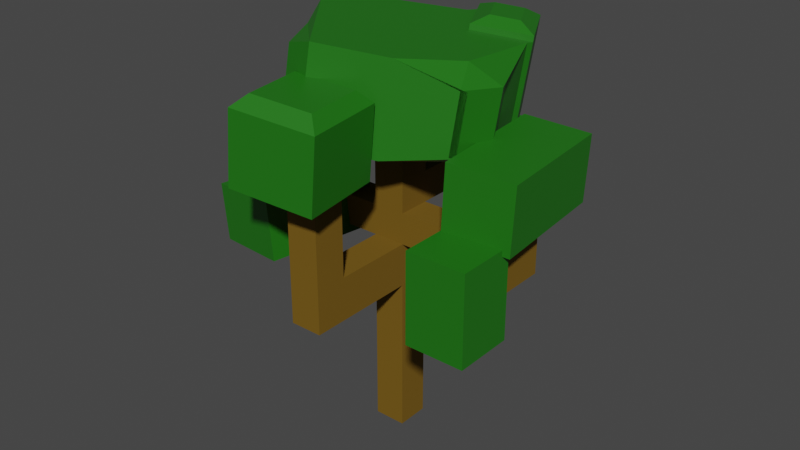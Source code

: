 # Source: Tree2.blend  (saved by Blender 3.6.13; exported with 4.5.12 LTS)
import bpy
from mathutils import Matrix  # noqa: F401  (used for matrix-valued properties, if any)

bpy.ops.wm.read_factory_settings(use_empty=True)
scene = bpy.context.scene
scene.name = 'Scene'

# ---- collections
col_collection = bpy.data.collections.new('Collection'); scene.collection.children.link(col_collection)

# ---- materials (node trees are filled in below, after node groups)
mat_material_001 = bpy.data.materials.new('Material.001')
mat_material_001.use_transparent_shadow = False
mat_material_007 = bpy.data.materials.new('Material.007')
mat_material_007.use_transparent_shadow = False
mat_material_002 = bpy.data.materials.new('Material.002')
mat_material_002.use_transparent_shadow = False
mat_material_006 = bpy.data.materials.new('Material.006')
mat_material_006.use_transparent_shadow = False
mat_material_005 = bpy.data.materials.new('Material.005')
mat_material_005.use_transparent_shadow = False
mat_material_004 = bpy.data.materials.new('Material.004')
mat_material_004.use_transparent_shadow = False
mat_material_003 = bpy.data.materials.new('Material.003')
mat_material_003.use_transparent_shadow = False

# ---- material node trees
mat_material_001.use_nodes = True; mat_material_001.node_tree.nodes.clear()
_N = mat_material_001.node_tree.nodes; _L = mat_material_001.node_tree.links
n0 = _N.new('ShaderNodeBsdfPrincipled'); n0.name = 'Principled BSDF'; n0.location = (10, 300)
n0.distribution = 'GGX'
n0.subsurface_method = 'RANDOM_WALK_SKIN'
n0.inputs[0].default_value = (0.1725, 0.09437, 0.004673, 1.0)
n0.inputs[2].default_value = 0.878
n0.inputs[3].default_value = 1.45
n0.inputs[13].default_value = 0.3425
n0.inputs[27].default_value = (0.0, 0.0, 0.0, 1.0)
n0.inputs[28].default_value = 1.0
n1 = _N.new('ShaderNodeOutputMaterial'); n1.name = 'Material Output'; n1.location = (300, 300)
_L.new(n0.outputs[0], n1.inputs[0])
n1.is_active_output = True
mat_material_007.use_nodes = True; mat_material_007.node_tree.nodes.clear()
_N = mat_material_007.node_tree.nodes; _L = mat_material_007.node_tree.links
n0 = _N.new('ShaderNodeBsdfPrincipled'); n0.name = 'Principled BSDF'; n0.location = (10, 300)
n0.distribution = 'GGX'
n0.subsurface_method = 'RANDOM_WALK_SKIN'
n0.inputs[0].default_value = (0.01298, 0.159, 0.006049, 1.0)
n0.inputs[3].default_value = 1.45
n0.inputs[27].default_value = (0.0, 0.0, 0.0, 1.0)
n0.inputs[28].default_value = 1.0
n1 = _N.new('ShaderNodeOutputMaterial'); n1.name = 'Material Output'; n1.location = (300, 300)
_L.new(n0.outputs[0], n1.inputs[0])
n1.is_active_output = True
mat_material_002.use_nodes = True; mat_material_002.node_tree.nodes.clear()
_N = mat_material_002.node_tree.nodes; _L = mat_material_002.node_tree.links
n0 = _N.new('ShaderNodeBsdfPrincipled'); n0.name = 'Principled BSDF'; n0.location = (10, 300)
n0.distribution = 'GGX'
n0.subsurface_method = 'RANDOM_WALK_SKIN'
n0.inputs[0].default_value = (0.01298, 0.159, 0.006049, 1.0)
n0.inputs[3].default_value = 1.45
n0.inputs[27].default_value = (0.0, 0.0, 0.0, 1.0)
n0.inputs[28].default_value = 1.0
n1 = _N.new('ShaderNodeOutputMaterial'); n1.name = 'Material Output'; n1.location = (300, 300)
_L.new(n0.outputs[0], n1.inputs[0])
n1.is_active_output = True
mat_material_006.use_nodes = True; mat_material_006.node_tree.nodes.clear()
_N = mat_material_006.node_tree.nodes; _L = mat_material_006.node_tree.links
n0 = _N.new('ShaderNodeBsdfPrincipled'); n0.name = 'Principled BSDF'; n0.location = (10, 300)
n0.distribution = 'GGX'
n0.subsurface_method = 'RANDOM_WALK_SKIN'
n0.inputs[0].default_value = (0.01298, 0.159, 0.006049, 1.0)
n0.inputs[3].default_value = 1.45
n0.inputs[27].default_value = (0.0, 0.0, 0.0, 1.0)
n0.inputs[28].default_value = 1.0
n1 = _N.new('ShaderNodeOutputMaterial'); n1.name = 'Material Output'; n1.location = (300, 300)
_L.new(n0.outputs[0], n1.inputs[0])
n1.is_active_output = True
mat_material_005.use_nodes = True; mat_material_005.node_tree.nodes.clear()
_N = mat_material_005.node_tree.nodes; _L = mat_material_005.node_tree.links
n0 = _N.new('ShaderNodeBsdfPrincipled'); n0.name = 'Principled BSDF'; n0.location = (10, 300)
n0.distribution = 'GGX'
n0.subsurface_method = 'RANDOM_WALK_SKIN'
n0.inputs[0].default_value = (0.01298, 0.159, 0.006049, 1.0)
n0.inputs[3].default_value = 1.45
n0.inputs[27].default_value = (0.0, 0.0, 0.0, 1.0)
n0.inputs[28].default_value = 1.0
n1 = _N.new('ShaderNodeOutputMaterial'); n1.name = 'Material Output'; n1.location = (300, 300)
_L.new(n0.outputs[0], n1.inputs[0])
n1.is_active_output = True
mat_material_004.use_nodes = True; mat_material_004.node_tree.nodes.clear()
_N = mat_material_004.node_tree.nodes; _L = mat_material_004.node_tree.links
n0 = _N.new('ShaderNodeBsdfPrincipled'); n0.name = 'Principled BSDF'; n0.location = (10, 300)
n0.distribution = 'GGX'
n0.subsurface_method = 'RANDOM_WALK_SKIN'
n0.inputs[0].default_value = (0.01298, 0.159, 0.006049, 1.0)
n0.inputs[3].default_value = 1.45
n0.inputs[27].default_value = (0.0, 0.0, 0.0, 1.0)
n0.inputs[28].default_value = 1.0
n1 = _N.new('ShaderNodeOutputMaterial'); n1.name = 'Material Output'; n1.location = (300, 300)
_L.new(n0.outputs[0], n1.inputs[0])
n1.is_active_output = True
mat_material_003.use_nodes = True; mat_material_003.node_tree.nodes.clear()
_N = mat_material_003.node_tree.nodes; _L = mat_material_003.node_tree.links
n0 = _N.new('ShaderNodeBsdfPrincipled'); n0.name = 'Principled BSDF'; n0.location = (10, 300)
n0.distribution = 'GGX'
n0.subsurface_method = 'RANDOM_WALK_SKIN'
n0.inputs[0].default_value = (0.01298, 0.159, 0.006049, 1.0)
n0.inputs[3].default_value = 1.45
n0.inputs[27].default_value = (0.0, 0.0, 0.0, 1.0)
n0.inputs[28].default_value = 1.0
n1 = _N.new('ShaderNodeOutputMaterial'); n1.name = 'Material Output'; n1.location = (300, 300)
_L.new(n0.outputs[0], n1.inputs[0])
n1.is_active_output = True

# ---- world
world_world = bpy.data.worlds.new('World'); scene.world = world_world
world_world.use_nodes = True; world_world.node_tree.nodes.clear()
_N = world_world.node_tree.nodes; _L = world_world.node_tree.links
n0 = _N.new('ShaderNodeOutputWorld'); n0.name = 'World Output'; n0.location = (300, 300)
n1 = _N.new('ShaderNodeBackground'); n1.name = 'Background'; n1.location = (10, 300)
n1.inputs[0].default_value = (0.05088, 0.05088, 0.05088, 1.0)
_L.new(n1.outputs[0], n0.inputs[0])
n0.is_active_output = True
world_world.color = (0.05088, 0.05088, 0.05088)
world_world.use_sun_shadow = False
world_world.sun_shadow_jitter_overblur = 0.0

# ---- meshes
me_cube = bpy.data.meshes.new('Cube')
me_cube.from_pydata([(1.0, 1.0, 1.0), (1.0, 1.0, -1.0), (1.0, -1.0, 1.0), (1.0, -1.0, -1.0), (-1.0, 1.0, 1.0), (-1.0, 1.0, -1.0), (-1.0, -1.0, 1.0), (-1.0, -1.0, -1.0), (1.0, 1.0, 0.4641), (-1.0, -1.0, 0.4641), (1.0, -1.0, 0.4641), (-1.0, 1.0, 0.4641), (1.0, 1.0, 0.2678), (1.0, -1.0, 0.2678), (-1.0, 1.0, 0.2678), (-1.0, -1.0, 0.2678), (-1.0, -1.0, 0.6611), (1.0, 1.0, 0.6611), (1.0, -1.0, 0.6611), (-1.0, 1.0, 0.6611), (1.0, 1.0, -0.002357), (1.0, -1.0, -0.002357), (-1.0, 1.0, -0.002357), (-1.0, -1.0, -0.002357), (-5.511, -1.0, 0.2678), (-5.511, -1.0, 0.4641), (-5.511, 1.0, 0.4641), (-5.511, 1.0, 0.2678), (1.0, 6.287, 0.6611), (1.0, 6.287, 0.4641), (-1.0, 6.287, 0.6611), (-1.0, 6.287, 0.4641), (-1.0, -7.833, -0.002357), (-1.0, -7.833, 0.2678), (1.0, -7.833, 0.2678), (1.0, -7.833, -0.002357), (8.668, 1.0, 0.4641), (8.668, -1.0, 0.4641), (8.668, 1.0, 0.2678), (8.668, -1.0, 0.2678), (1.0, -5.857, 0.2678), (1.0, -5.857, -0.002357), (-1.0, -5.857, 0.2678), (-1.0, -5.857, -0.002357), (6.771, 1.0, 0.2678), (6.771, -1.0, 0.2678), (6.771, 1.0, 0.4641), (6.771, -1.0, 0.4641), (-1.0, 4.54, 0.6611), (-1.0, 4.54, 0.4641), (1.0, 4.54, 0.4641), (1.0, 4.54, 0.6611), (1.0, -7.833, 1.293), (-1.0, -7.833, 1.293), (1.0, -5.857, 1.293), (-1.0, -5.857, 1.293), (8.668, 1.0, 0.7703), (8.668, -1.0, 0.7703), (6.771, 1.0, 0.7703), (6.771, -1.0, 0.7703), (8.668, -4.282, 0.4641), (8.668, -4.282, 0.2678), (6.771, -4.282, 0.2678), (6.771, -4.282, 0.4641), (-5.494, 6.287, 0.6611), (-5.494, 6.287, 0.4641), (-5.494, 4.54, 0.6611), (-5.494, 4.54, 0.4641)], [], [(0, 4, 6, 2), (18, 2, 6, 16), (16, 6, 4, 19), (5, 1, 3, 7), (17, 0, 2, 18), (19, 4, 0, 17), (14, 11, 8, 12), (45, 44, 38, 39), (15, 9, 25, 24), (13, 10, 9, 15), (41, 40, 34, 35), (23, 15, 14, 22), (20, 12, 13, 21), (22, 14, 12, 20), (49, 48, 66, 67), (8, 17, 18, 10), (9, 16, 19, 11), (10, 18, 16, 9), (5, 22, 20, 1), (1, 20, 21, 3), (7, 23, 22, 5), (3, 21, 23, 7), (24, 25, 26, 27), (11, 14, 27, 26), (9, 11, 26, 25), (14, 15, 24, 27), (31, 30, 28, 29), (50, 49, 31, 29), (51, 50, 29, 28), (48, 51, 28, 30), (35, 34, 33, 32), (33, 34, 52, 53), (42, 43, 32, 33), (43, 41, 35, 32), (38, 36, 37, 39), (44, 46, 36, 38), (45, 39, 61, 62), (36, 46, 58, 56), (23, 21, 41, 43), (15, 23, 43, 42), (13, 15, 42, 40), (21, 13, 40, 41), (8, 10, 47, 46), (10, 13, 45, 47), (12, 8, 46, 44), (13, 12, 44, 45), (19, 17, 51, 48), (17, 8, 50, 51), (8, 11, 49, 50), (11, 19, 48, 49), (54, 55, 53, 52), (42, 33, 53, 55), (34, 40, 54, 52), (40, 42, 55, 54), (58, 59, 57, 56), (37, 36, 56, 57), (46, 47, 59, 58), (47, 37, 57, 59), (63, 62, 61, 60), (39, 37, 60, 61), (47, 45, 62, 63), (37, 47, 63, 60), (67, 66, 64, 65), (30, 31, 65, 64), (31, 49, 67, 65), (48, 30, 64, 66)])
_uv = me_cube.uv_layers.new(name='UVMap')
_uv.uv.foreach_set('vector', [0.625, 0.5, 0.875, 0.5, 0.875, 0.75, 0.625, 0.75, 0.5826, 0.75, 0.625, 0.75, 0.625, 1.0, 0.5826, 1.0, 0.5826, 0.0, 0.625, 0.0, 0.625, 0.25, 0.5826, 0.25, 0.125, 0.5, 0.375, 0.5, 0.375, 0.75, 0.125, 0.75, 0.5826, 0.5, 0.625, 0.5, 0.625, 0.75, 0.5826, 0.75, 0.5826, 0.25, 0.625, 0.25, 0.625, 0.5, 0.5826, 0.5, 0.5335, 0.25, 0.558, 0.25, 0.558, 0.5, 0.5335, 0.5, 0.5335, 0.75, 0.5335, 0.5, 0.5335, 0.5, 0.5335, 0.75, 0.5335, 1.0, 0.558, 1.0, 0.558, 1.0, 0.5335, 1.0, 0.5335, 0.75, 0.558, 0.75, 0.558, 1.0, 0.5335, 1.0, 0.4997, 0.75, 0.5335, 0.75, 0.5335, 0.75, 0.4997, 0.75, 0.4997, 0.0, 0.5335, 0.0, 0.5335, 0.25, 0.4997, 0.25, 0.4997, 0.5, 0.5335, 0.5, 0.5335, 0.75, 0.4997, 0.75, 0.4997, 0.25, 0.5335, 0.25, 0.5335, 0.5, 0.4997, 0.5, 0.558, 0.25, 0.5826, 0.25, 0.5826, 0.25, 0.558, 0.25, 0.558, 0.5, 0.5826, 0.5, 0.5826, 0.75, 0.558, 0.75, 0.558, 0.0, 0.5826, 0.0, 0.5826, 0.25, 0.558, 0.25, 0.558, 0.75, 0.5826, 0.75, 0.5826, 1.0, 0.558, 1.0, 0.375, 0.25, 0.4997, 0.25, 0.4997, 0.5, 0.375, 0.5, 0.375, 0.5, 0.4997, 0.5, 0.4997, 0.75, 0.375, 0.75, 0.375, 0.0, 0.4997, 0.0, 0.4997, 0.25, 0.375, 0.25, 0.375, 0.75, 0.4997, 0.75, 0.4997, 1.0, 0.375, 1.0, 0.5335, 0.0, 0.558, 0.0, 0.558, 0.25, 0.5335, 0.25, 0.558, 0.25, 0.5335, 0.25, 0.5335, 0.25, 0.558, 0.25, 0.558, 0.0, 0.558, 0.25, 0.558, 0.25, 0.558, 0.0, 0.5335, 0.25, 0.5335, 0.0, 0.5335, 0.0, 0.5335, 0.25, 0.558, 0.25, 0.5826, 0.25, 0.5826, 0.5, 0.558, 0.5, 0.558, 0.5, 0.558, 0.25, 0.558, 0.25, 0.558, 0.5, 0.5826, 0.5, 0.558, 0.5, 0.558, 0.5, 0.5826, 0.5, 0.5826, 0.25, 0.5826, 0.5, 0.5826, 0.5, 0.5826, 0.25, 0.4997, 0.75, 0.5335, 0.75, 0.5335, 1.0, 0.4997, 1.0, 0.5335, 1.0, 0.5335, 0.75, 0.5335, 0.75, 0.5335, 1.0, 0.5335, 0.0, 0.4997, 0.0, 0.4997, 0.0, 0.5335, 0.0, 0.4997, 1.0, 0.4997, 0.75, 0.4997, 0.75, 0.4997, 1.0, 0.5335, 0.5, 0.558, 0.5, 0.558, 0.75, 0.5335, 0.75, 0.5335, 0.5, 0.558, 0.5, 0.558, 0.5, 0.5335, 0.5, 0.5335, 0.75, 0.5335, 0.75, 0.5335, 0.75, 0.5335, 0.75, 0.558, 0.5, 0.558, 0.5, 0.558, 0.5, 0.558, 0.5, 0.4997, 1.0, 0.4997, 0.75, 0.4997, 0.75, 0.4997, 1.0, 0.5335, 0.0, 0.4997, 0.0, 0.4997, 0.0, 0.5335, 0.0, 0.5335, 0.75, 0.5335, 1.0, 0.5335, 1.0, 0.5335, 0.75, 0.4997, 0.75, 0.5335, 0.75, 0.5335, 0.75, 0.4997, 0.75, 0.558, 0.5, 0.558, 0.75, 0.558, 0.75, 0.558, 0.5, 0.558, 0.75, 0.5335, 0.75, 0.5335, 0.75, 0.558, 0.75, 0.5335, 0.5, 0.558, 0.5, 0.558, 0.5, 0.5335, 0.5, 0.5335, 0.75, 0.5335, 0.5, 0.5335, 0.5, 0.5335, 0.75, 0.5826, 0.25, 0.5826, 0.5, 0.5826, 0.5, 0.5826, 0.25, 0.5826, 0.5, 0.558, 0.5, 0.558, 0.5, 0.5826, 0.5, 0.558, 0.5, 0.558, 0.25, 0.558, 0.25, 0.558, 0.5, 0.558, 0.25, 0.5826, 0.25, 0.5826, 0.25, 0.558, 0.25, 0.5335, 0.75, 0.5335, 1.0, 0.5335, 1.0, 0.5335, 0.75, 0.5335, 0.0, 0.5335, 0.0, 0.5335, 0.0, 0.5335, 0.0, 0.5335, 0.75, 0.5335, 0.75, 0.5335, 0.75, 0.5335, 0.75, 0.5335, 0.75, 0.5335, 1.0, 0.5335, 1.0, 0.5335, 0.75, 0.558, 0.5, 0.558, 0.75, 0.558, 0.75, 0.558, 0.5, 0.558, 0.75, 0.558, 0.5, 0.558, 0.5, 0.558, 0.75, 0.558, 0.5, 0.558, 0.75, 0.558, 0.75, 0.558, 0.5, 0.558, 0.75, 0.558, 0.75, 0.558, 0.75, 0.558, 0.75, 0.558, 0.75, 0.5335, 0.75, 0.5335, 0.75, 0.558, 0.75, 0.5335, 0.75, 0.558, 0.75, 0.558, 0.75, 0.5335, 0.75, 0.558, 0.75, 0.5335, 0.75, 0.5335, 0.75, 0.558, 0.75, 0.558, 0.75, 0.558, 0.75, 0.558, 0.75, 0.558, 0.75, 0.558, 0.25, 0.5826, 0.25, 0.5826, 0.25, 0.558, 0.25, 0.5826, 0.25, 0.558, 0.25, 0.558, 0.25, 0.5826, 0.25, 0.558, 0.25, 0.558, 0.25, 0.558, 0.25, 0.558, 0.25, 0.5826, 0.25, 0.5826, 0.25, 0.5826, 0.25, 0.5826, 0.25])
me_cube.materials.append(mat_material_001)
me_cube.use_mirror_vertex_groups = False
me_cube.update()
me_cube_001 = bpy.data.meshes.new('Cube.001')
me_cube_001.from_pydata([(-1.0, -1.0, -1.0), (-1.0, 1.0, -1.0), (1.0, -1.0, -1.0), (1.0, 1.0, -1.0), (-0.7203, -0.7203, 1.0), (-1.0, -1.0, 0.7203), (-0.7203, 0.7203, 1.0), (-1.0, 1.0, 0.7203), (0.7203, -0.7203, 1.0), (1.0, -1.0, 0.7203), (0.7203, 0.7203, 1.0), (1.0, 1.0, 0.7203)], [], [(10, 6, 4, 8), (3, 11, 9, 2), (0, 5, 7, 1), (1, 3, 2, 0), (1, 7, 11, 3), (4, 6, 7, 5), (6, 10, 11, 7), (10, 8, 9, 11), (8, 4, 5, 9), (2, 9, 5, 0)])
_uv = me_cube_001.uv_layers.new(name='UVMap')
_uv.uv.foreach_set('vector', [0.66, 0.535, 0.84, 0.535, 0.84, 0.715, 0.66, 0.715, 0.375, 0.5, 0.59, 0.5, 0.59, 0.75, 0.375, 0.75, 0.375, 0.0, 0.59, 0.0, 0.59, 0.25, 0.375, 0.25, 0.125, 0.5, 0.375, 0.5, 0.375, 0.75, 0.125, 0.75, 0.375, 0.25, 0.59, 0.25, 0.59, 0.5, 0.375, 0.5, 0.84, 0.715, 0.84, 0.535, 0.875, 0.5, 0.875, 0.75, 0.84, 0.535, 0.66, 0.535, 0.625, 0.5, 0.875, 0.5, 0.66, 0.535, 0.66, 0.715, 0.59, 0.75, 0.59, 0.5, 0.66, 0.715, 0.84, 0.715, 0.875, 0.75, 0.625, 0.75, 0.375, 0.75, 0.59, 0.75, 0.59, 1.0, 0.375, 1.0])
me_cube_001.materials.append(mat_material_007)
me_cube_001.update()
me_cube_002 = bpy.data.meshes.new('Cube.002')
me_cube_002.from_pydata([(-1.0, -1.0, -1.0), (-1.0, -1.0, 1.0), (-1.0, 1.0, -1.0), (-1.0, 1.0, 1.0), (1.0, -1.0, -1.0), (1.0, -1.0, 1.0), (1.0, 1.0, -1.0), (1.0, 1.0, 1.0)], [], [(0, 1, 3, 2), (2, 3, 7, 6), (6, 7, 5, 4), (4, 5, 1, 0), (2, 6, 4, 0), (7, 3, 1, 5)])
_uv = me_cube_002.uv_layers.new(name='UVMap')
_uv.uv.foreach_set('vector', [0.375, 0.0, 0.625, 0.0, 0.625, 0.25, 0.375, 0.25, 0.375, 0.25, 0.625, 0.25, 0.625, 0.5, 0.375, 0.5, 0.375, 0.5, 0.625, 0.5, 0.625, 0.75, 0.375, 0.75, 0.375, 0.75, 0.625, 0.75, 0.625, 1.0, 0.375, 1.0, 0.125, 0.5, 0.375, 0.5, 0.375, 0.75, 0.125, 0.75, 0.625, 0.5, 0.875, 0.5, 0.875, 0.75, 0.625, 0.75])
me_cube_002.materials.append(mat_material_002)
me_cube_002.update()
me_cube_003 = bpy.data.meshes.new('Cube.003')
me_cube_003.from_pydata([(-0.1749, 0.3606, 1.0), (-0.1749, 0.3606, -1.0), (-1.174, 0.5162, 1.0), (-1.174, 1.156, 1.0), (-1.174, 1.156, -1.0), (-0.3489, 1.156, -1.0), (-1.174, 0.5162, -1.0), (-0.3489, 0.5162, -1.0), (-0.3489, 1.156, 1.0), (-0.3489, 0.5162, 1.0), (0.6478, 1.0, -0.6478), (1.0, 0.6478, -0.6478), (0.6478, 0.6478, -1.0), (0.6478, 0.6478, 1.0), (1.0, 0.6478, 0.6478), (0.6478, 1.0, 0.6478), (1.0, 0.7127, -0.6478), (1.0, 0.008401, -1.0), (1.0, 0.7127, 0.6478), (1.0, 0.008401, 1.0), (0.1773, 1.0, -0.6478), (-0.2915, 1.104, -1.0), (0.1773, 1.0, 0.6478), (-0.2915, 1.104, 1.0), (-0.796, -1.0, -1.0), (-1.0, -0.796, -0.796), (-1.0, -0.796, 0.796), (-0.796, -1.0, 1.0), (-1.0, 0.1565, -0.796), (-1.053, 0.4081, -1.0), (-1.053, 0.4081, 1.0), (-1.0, 0.1565, 0.796), (0.7589, -1.0, -0.7589), (1.0, -0.7589, -1.0), (1.0, -0.7589, 1.0), (0.7589, -1.0, 0.7589), (0.06624, -1.0, -0.7589), (-0.416, -1.0, -1.0), (0.06624, -1.0, 0.7589), (-0.416, -1.0, 1.0), (-1.011, 0.9924, 1.287), (-1.174, 1.156, 1.123), (-1.174, 0.5162, 1.123), (-1.011, 0.6794, 1.287), (-0.5121, 0.9924, 1.287), (-0.3489, 1.156, 1.123), (-0.3489, 0.5162, 1.123), (-0.5121, 0.6794, 1.287)], [], [(30, 0, 9, 2), (13, 23, 0, 19), (29, 1, 37, 24), (19, 0, 39, 34), (29, 30, 2, 6), (1, 29, 6, 7), (20, 22, 15, 10), (21, 12, 17, 1), (0, 30, 27, 39), (17, 19, 34, 33), (21, 1, 7, 5), (25, 26, 31, 28), (1, 17, 33, 37), (0, 23, 8, 9), (6, 2, 3, 4), (2, 9, 46, 42), (4, 5, 7, 6), (4, 3, 8, 5), (23, 21, 5, 8), (8, 3, 41, 45), (44, 40, 43, 47), (9, 8, 45, 46), (10, 11, 12), (13, 14, 15), (23, 13, 15, 22), (14, 11, 10, 15), (17, 12, 11, 16), (13, 19, 18, 14), (19, 17, 16, 18), (12, 21, 20, 10), (22, 20, 21, 23), (11, 14, 18, 16), (29, 24, 25, 28), (24, 27, 26, 25), (27, 30, 31, 26), (30, 29, 28, 31), (37, 39, 27, 24), (35, 32, 33, 34), (37, 33, 32, 36), (34, 39, 38, 35), (39, 37, 36, 38), (32, 35, 38, 36), (43, 40, 41, 42), (40, 44, 45, 41), (42, 46, 47, 43), (44, 47, 46, 45), (3, 2, 42, 41)])
_uv = me_cube_003.uv_layers.new(name='UVMap')
_uv.uv.foreach_set('vector', [0.875, 0.5799, 0.7719, 0.5799, 0.7719, 0.5799, 0.875, 0.5799, 0.669, 0.544, 0.7864, 0.487, 0.7719, 0.5799, 0.625, 0.6239, 0.1184, 0.574, 0.2281, 0.5799, 0.198, 0.75, 0.1505, 0.75, 0.625, 0.6239, 0.7719, 0.5799, 0.802, 0.75, 0.625, 0.7199, 0.375, 0.1701, 0.625, 0.1701, 0.625, 0.1701, 0.375, 0.1701, 0.2281, 0.5799, 0.125, 0.5799, 0.125, 0.5799, 0.2281, 0.5799, 0.419, 0.3972, 0.581, 0.3972, 0.581, 0.456, 0.419, 0.456, 0.2136, 0.487, 0.331, 0.544, 0.375, 0.6239, 0.2281, 0.5799, 0.7719, 0.5799, 0.8816, 0.574, 0.8495, 0.75, 0.802, 0.75, 0.375, 0.6239, 0.625, 0.6239, 0.625, 0.7199, 0.375, 0.7199, 0.2281, 0.5, 0.2281, 0.5799, 0.2281, 0.5799, 0.2281, 0.5, 0.4005, 0.0255, 0.5995, 0.0255, 0.5995, 0.1446, 0.4005, 0.1446, 0.2281, 0.5799, 0.375, 0.6239, 0.375, 0.7199, 0.198, 0.75, 0.7719, 0.5799, 0.7719, 0.5, 0.7719, 0.5, 0.7719, 0.5799, 0.375, 0.1701, 0.625, 0.1701, 0.625, 0.25, 0.375, 0.25, 0.875, 0.5799, 0.7719, 0.5799, 0.7719, 0.5799, 0.875, 0.5799, 0.125, 0.5, 0.2281, 0.5, 0.2281, 0.5799, 0.125, 0.5799, 0.375, 0.25, 0.625, 0.25, 0.625, 0.3531, 0.375, 0.3531, 0.625, 0.3531, 0.375, 0.3531, 0.375, 0.3531, 0.625, 0.3531, 0.625, 0.3531, 0.625, 0.25, 0.625, 0.25, 0.625, 0.3531, 0.7923, 0.5204, 0.8546, 0.5204, 0.8546, 0.5595, 0.7923, 0.5595, 0.7719, 0.5799, 0.7719, 0.5, 0.7719, 0.5, 0.7719, 0.5799, 0.419, 0.456, 0.419, 0.5, 0.375, 0.456, 0.625, 0.456, 0.581, 0.5, 0.581, 0.456, 0.625, 0.3531, 0.625, 0.456, 0.581, 0.456, 0.581, 0.3972, 0.581, 0.544, 0.419, 0.544, 0.419, 0.456, 0.581, 0.456, 0.375, 0.6239, 0.331, 0.544, 0.419, 0.544, 0.419, 0.5359, 0.669, 0.544, 0.625, 0.6239, 0.581, 0.5359, 0.581, 0.544, 0.625, 0.6239, 0.375, 0.6239, 0.419, 0.5359, 0.581, 0.5359, 0.375, 0.456, 0.375, 0.3531, 0.419, 0.3972, 0.419, 0.456, 0.581, 0.3972, 0.419, 0.3972, 0.375, 0.3531, 0.625, 0.3531, 0.419, 0.544, 0.581, 0.544, 0.581, 0.5359, 0.419, 0.5359, 0.375, 0.1701, 0.375, 0.0, 0.4005, 0.0255, 0.4005, 0.1446, 0.375, 0.0, 0.625, 0.0, 0.5995, 0.0255, 0.4005, 0.0255, 0.625, 0.0, 0.625, 0.1701, 0.5995, 0.1446, 0.5995, 0.0255, 0.625, 0.1701, 0.375, 0.1701, 0.4005, 0.1446, 0.5995, 0.1446, 0.375, 0.927, 0.625, 0.927, 0.625, 0.9745, 0.375, 0.9745, 0.5949, 0.7801, 0.4051, 0.7801, 0.375, 0.7199, 0.625, 0.7199, 0.375, 0.8969, 0.375, 0.75, 0.4051, 0.7801, 0.4051, 0.8667, 0.625, 0.75, 0.625, 0.8969, 0.5949, 0.8667, 0.5949, 0.7801, 0.625, 0.927, 0.375, 0.927, 0.4051, 0.8667, 0.5949, 0.8667, 0.4051, 0.7801, 0.5949, 0.7801, 0.5949, 0.8667, 0.4051, 0.8667, 0.8546, 0.5595, 0.8546, 0.5204, 0.875, 0.5, 0.875, 0.5799, 0.8546, 0.5204, 0.7923, 0.5204, 0.7719, 0.5, 0.875, 0.5, 0.875, 0.5799, 0.7719, 0.5799, 0.7923, 0.5595, 0.8546, 0.5595, 0.7923, 0.5204, 0.7923, 0.5595, 0.7719, 0.5799, 0.7719, 0.5, 0.625, 0.25, 0.625, 0.1701, 0.625, 0.1701, 0.625, 0.25])
me_cube_003.materials.append(mat_material_006)
me_cube_003.update()
me_cube_004 = bpy.data.meshes.new('Cube.004')
me_cube_004.from_pydata([(-1.0, -1.0, -1.0), (-1.0, -1.0, 1.0), (-1.0, 1.0, -1.0), (-1.0, 1.0, 1.0), (1.0, -1.0, -1.0), (1.0, -1.0, 1.0), (1.0, 1.0, -1.0), (1.0, 1.0, 1.0)], [], [(0, 1, 3, 2), (2, 3, 7, 6), (6, 7, 5, 4), (4, 5, 1, 0), (2, 6, 4, 0), (7, 3, 1, 5)])
_uv = me_cube_004.uv_layers.new(name='UVMap')
_uv.uv.foreach_set('vector', [0.375, 0.0, 0.625, 0.0, 0.625, 0.25, 0.375, 0.25, 0.375, 0.25, 0.625, 0.25, 0.625, 0.5, 0.375, 0.5, 0.375, 0.5, 0.625, 0.5, 0.625, 0.75, 0.375, 0.75, 0.375, 0.75, 0.625, 0.75, 0.625, 1.0, 0.375, 1.0, 0.125, 0.5, 0.375, 0.5, 0.375, 0.75, 0.125, 0.75, 0.625, 0.5, 0.875, 0.5, 0.875, 0.75, 0.625, 0.75])
me_cube_004.materials.append(mat_material_005)
me_cube_004.update()
me_cube_005 = bpy.data.meshes.new('Cube.005')
me_cube_005.from_pydata([(-1.0, -1.0, -1.0), (-1.0, -1.0, 1.0), (-1.0, 1.0, -1.0), (-1.0, 1.0, 1.0), (1.0, -1.0, -1.0), (1.0, -1.0, 1.0), (1.0, 1.0, -1.0), (1.0, 1.0, 1.0)], [], [(0, 1, 3, 2), (2, 3, 7, 6), (6, 7, 5, 4), (4, 5, 1, 0), (2, 6, 4, 0), (7, 3, 1, 5)])
_uv = me_cube_005.uv_layers.new(name='UVMap')
_uv.uv.foreach_set('vector', [0.375, 0.0, 0.625, 0.0, 0.625, 0.25, 0.375, 0.25, 0.375, 0.25, 0.625, 0.25, 0.625, 0.5, 0.375, 0.5, 0.375, 0.5, 0.625, 0.5, 0.625, 0.75, 0.375, 0.75, 0.375, 0.75, 0.625, 0.75, 0.625, 1.0, 0.375, 1.0, 0.125, 0.5, 0.375, 0.5, 0.375, 0.75, 0.125, 0.75, 0.625, 0.5, 0.875, 0.5, 0.875, 0.75, 0.625, 0.75])
me_cube_005.materials.append(mat_material_004)
me_cube_005.update()
me_cube_006 = bpy.data.meshes.new('Cube.006')
me_cube_006.from_pydata([(-1.0, -1.0, -1.0), (-1.0, -1.0, 1.0), (-1.0, 1.0, -1.0), (-1.0, 1.0, 1.0), (1.0, -1.0, -1.0), (1.0, -1.0, 1.0), (1.0, 1.0, -1.0), (1.0, 1.0, 1.0)], [], [(0, 1, 3, 2), (2, 3, 7, 6), (6, 7, 5, 4), (4, 5, 1, 0), (2, 6, 4, 0), (7, 3, 1, 5)])
_uv = me_cube_006.uv_layers.new(name='UVMap')
_uv.uv.foreach_set('vector', [0.375, 0.0, 0.625, 0.0, 0.625, 0.25, 0.375, 0.25, 0.375, 0.25, 0.625, 0.25, 0.625, 0.5, 0.375, 0.5, 0.375, 0.5, 0.625, 0.5, 0.625, 0.75, 0.375, 0.75, 0.375, 0.75, 0.625, 0.75, 0.625, 1.0, 0.375, 1.0, 0.125, 0.5, 0.375, 0.5, 0.375, 0.75, 0.125, 0.75, 0.625, 0.5, 0.875, 0.5, 0.875, 0.75, 0.625, 0.75])
me_cube_006.materials.append(mat_material_003)
me_cube_006.update()

# ---- objects
ob_cube = bpy.data.objects.new('Cube', me_cube)
ob_cube_001 = bpy.data.objects.new('Cube.001', me_cube_001)
ob_cube_002 = bpy.data.objects.new('Cube.002', me_cube_002)
ob_cube_003 = bpy.data.objects.new('Cube.003', me_cube_003)
ob_cube_004 = bpy.data.objects.new('Cube.004', me_cube_004)
ob_cube_005 = bpy.data.objects.new('Cube.005', me_cube_005)
ob_cube_006 = bpy.data.objects.new('Cube.006', me_cube_006)

# ---- transforms, parenting, visibility, modifiers, constraints
ob_cube.location = (0.0, 0.0, 2.484)
ob_cube.scale = (0.2451, 0.2502, 2.439)
ob_cube.lock_rotations_4d = False
ob_cube.empty_display_type = 'ARROWS'
ob_cube.lineart.crease_threshold = 0.0
ob_cube_001.location = (0.0, -1.891, 5.185)
ob_cube_001.rotation_euler = (0.0005519, 0.08176, 0.1423)
ob_cube_001.scale = (0.6312, 0.6312, 0.6312)
ob_cube_002.location = (-0.8514, 1.709, 3.902)
ob_cube_002.rotation_euler = (-0.02764, 0.01895, 0.1337)
ob_cube_002.scale = (1.557, 0.6145, 0.3905)
ob_cube_003.location = (0.0, 0.07385, 5.439)
ob_cube_003.rotation_euler = (-0.14, -0.01853, -1.068)
ob_cube_003.scale = (1.289, 1.363, 0.686)
ob_cube_004.location = (1.928, 0.009514, 4.49)
ob_cube_004.rotation_euler = (-0.001087, 0.04807, 0.08354)
ob_cube_004.scale = (0.4999, 0.9713, 0.4999)
ob_cube_005.location = (1.928, -1.233, 3.384)
ob_cube_005.scale = (0.4471, 0.4471, 0.6776)
ob_cube_006.location = (-1.438, -0.5796, 3.373)
ob_cube_006.rotation_euler = (0.01747, -0.108, -0.1915)
ob_cube_006.scale = (0.5927, 0.88, 0.4349)

# ---- collection membership
col_collection.objects.link(ob_cube)
col_collection.objects.link(ob_cube_001)
col_collection.objects.link(ob_cube_002)
col_collection.objects.link(ob_cube_003)
col_collection.objects.link(ob_cube_004)
col_collection.objects.link(ob_cube_005)
col_collection.objects.link(ob_cube_006)

# ---- scene / render settings (as saved in the file)
scene.frame_start = 1; scene.frame_end = 250; scene.frame_set(1)
scene.render.engine = 'BLENDER_EEVEE_NEXT'
scene.cycles.sampling_pattern = 'TABULATED_SOBOL'
scene.view_settings.view_transform = 'Filmic'
bpy.context.view_layer.update()

# ---- added for rendering (the .blend has no active camera and no usable light): camera, sun
cam_auto = bpy.data.cameras.new('AutoCamera')
cam_auto.lens = 50.0
cam_auto.sensor_width = 36.0
cam_auto.clip_end = 1000.0
ob_auto_camera = bpy.data.objects.new('AutoCamera', cam_auto)
scene.collection.objects.link(ob_auto_camera)
ob_auto_camera.location = (8.97893, -10.7833, 10.4493)
ob_auto_camera.rotation_euler = (1.09748, -7.21219e-08, 0.694738)
scene.camera = ob_auto_camera
light_auto_sun = bpy.data.lights.new('AutoSun', 'SUN')
light_auto_sun.energy = 3.0
light_auto_sun.angle = 0.0523599
ob_auto_sun = bpy.data.objects.new('AutoSun', light_auto_sun)
scene.collection.objects.link(ob_auto_sun)
ob_auto_sun.rotation_euler = (0.872665, 0.174533, 0.523599)
bpy.context.view_layer.update()
